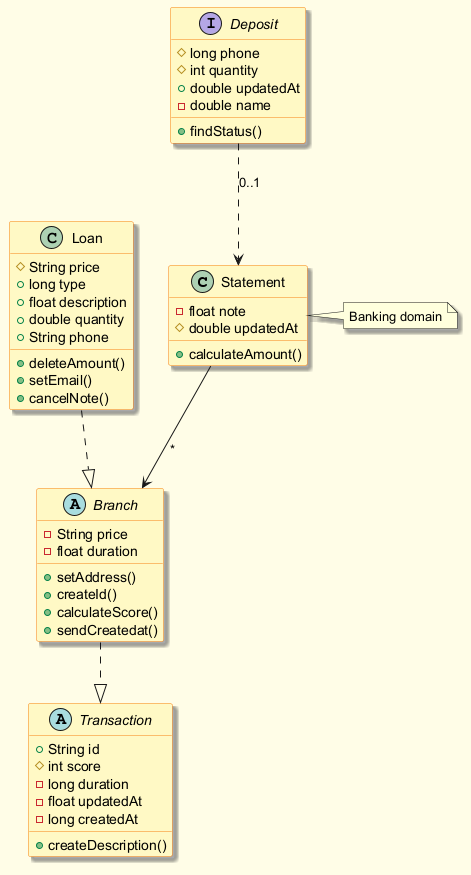

The diagram above was rendered by PlantUML. Its source (embedded in the PNG):
@startuml
skinparam backgroundColor #FFFDE7
skinparam classBackgroundColor #FFF9C4
skinparam classBorderColor #F57F17
skinparam shadowing true
class Statement {
  -float note
  #double updatedAt
  +calculateAmount()
}
abstract class Branch {
  -String price
  -float duration
  +setAddress()
  +createId()
  +calculateScore()
  +sendCreatedat()
}
class Loan {
  #String price
  +long type
  +float description
  +double quantity
  +String phone
  +deleteAmount()
  +setEmail()
  +cancelNote()
}
interface Deposit {
  #long phone
  #int quantity
  +double updatedAt
  -double name
  +findStatus()
}
abstract class Transaction {
  +String id
  #int score
  -long duration
  -float updatedAt
  -long createdAt
  +createDescription()
}
Statement --> Branch : "*"
Branch ..|> Transaction
Loan ..|> Branch
Deposit ..> Statement : "0..1"
note right of Statement : Banking domain
@enduml